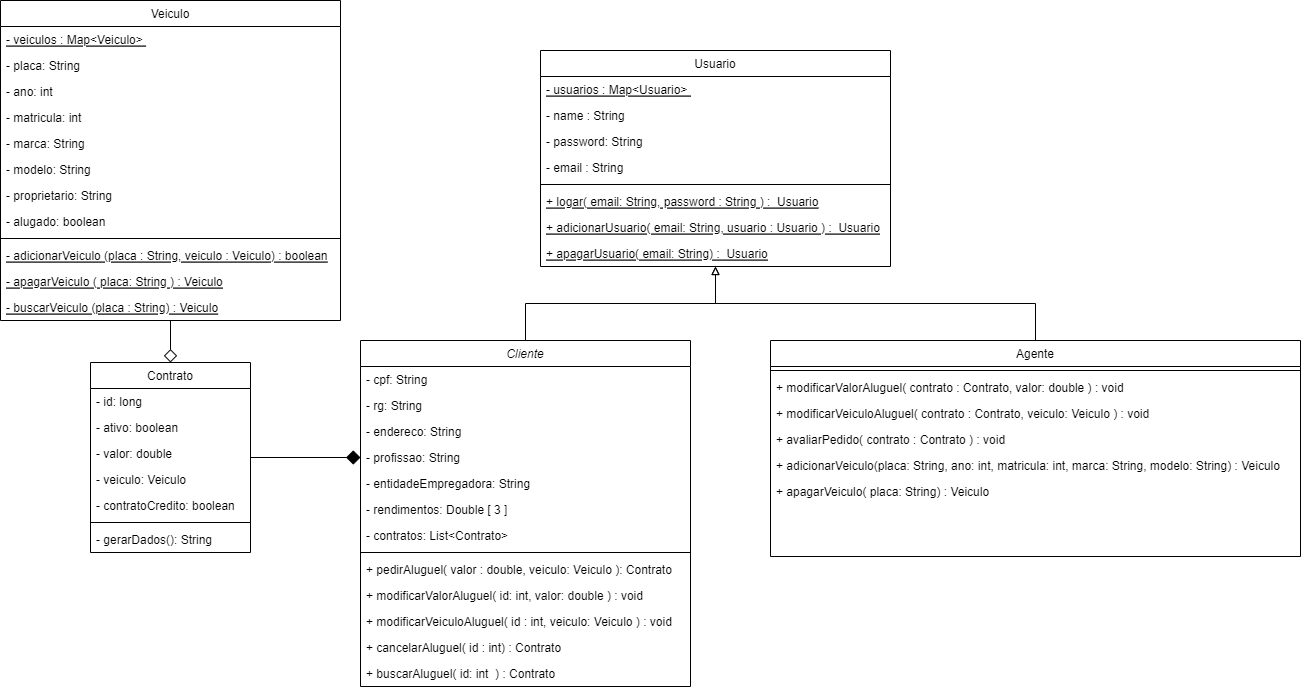

The diagram above was exported from draw.io. Its source (the exported page's mxGraphModel, read from the mxfile embedded in the PNG):
<mxGraphModel dx="1927" dy="1774" grid="1" gridSize="10" guides="1" tooltips="1" connect="1" arrows="1" fold="1" page="1" pageScale="1" pageWidth="827" pageHeight="1169" math="0" shadow="0">
  <root>
    <mxCell id="WIyWlLk6GJQsqaUBKTNV-0" />
    <mxCell id="WIyWlLk6GJQsqaUBKTNV-1" parent="WIyWlLk6GJQsqaUBKTNV-0" />
    <mxCell id="qY9PlibctFyDQhONlFGs-15" style="edgeStyle=orthogonalEdgeStyle;rounded=0;orthogonalLoop=1;jettySize=auto;html=1;entryX=0.5;entryY=1;entryDx=0;entryDy=0;endArrow=block;endFill=0;" parent="WIyWlLk6GJQsqaUBKTNV-1" source="zkfFHV4jXpPFQw0GAbJ--0" target="qY9PlibctFyDQhONlFGs-1" edge="1">
      <mxGeometry relative="1" as="geometry" />
    </mxCell>
    <mxCell id="zkfFHV4jXpPFQw0GAbJ--0" value="Cliente" style="swimlane;fontStyle=2;align=center;verticalAlign=top;childLayout=stackLayout;horizontal=1;startSize=26;horizontalStack=0;resizeParent=1;resizeLast=0;collapsible=1;marginBottom=0;rounded=0;shadow=0;strokeWidth=1;" parent="WIyWlLk6GJQsqaUBKTNV-1" vertex="1">
      <mxGeometry x="130" y="60" width="330" height="346" as="geometry">
        <mxRectangle x="230" y="140" width="160" height="26" as="alternateBounds" />
      </mxGeometry>
    </mxCell>
    <mxCell id="qY9PlibctFyDQhONlFGs-34" value="- cpf: String" style="text;align=left;verticalAlign=top;spacingLeft=4;spacingRight=4;overflow=hidden;rotatable=0;points=[[0,0.5],[1,0.5]];portConstraint=eastwest;rounded=0;shadow=0;html=0;" parent="zkfFHV4jXpPFQw0GAbJ--0" vertex="1">
      <mxGeometry y="26" width="330" height="26" as="geometry" />
    </mxCell>
    <mxCell id="qY9PlibctFyDQhONlFGs-35" value="- rg: String" style="text;align=left;verticalAlign=top;spacingLeft=4;spacingRight=4;overflow=hidden;rotatable=0;points=[[0,0.5],[1,0.5]];portConstraint=eastwest;rounded=0;shadow=0;html=0;" parent="zkfFHV4jXpPFQw0GAbJ--0" vertex="1">
      <mxGeometry y="52" width="330" height="26" as="geometry" />
    </mxCell>
    <mxCell id="qY9PlibctFyDQhONlFGs-36" value="- endereco: String" style="text;align=left;verticalAlign=top;spacingLeft=4;spacingRight=4;overflow=hidden;rotatable=0;points=[[0,0.5],[1,0.5]];portConstraint=eastwest;rounded=0;shadow=0;html=0;" parent="zkfFHV4jXpPFQw0GAbJ--0" vertex="1">
      <mxGeometry y="78" width="330" height="26" as="geometry" />
    </mxCell>
    <mxCell id="qY9PlibctFyDQhONlFGs-37" value="- profissao: String" style="text;align=left;verticalAlign=top;spacingLeft=4;spacingRight=4;overflow=hidden;rotatable=0;points=[[0,0.5],[1,0.5]];portConstraint=eastwest;rounded=0;shadow=0;html=0;" parent="zkfFHV4jXpPFQw0GAbJ--0" vertex="1">
      <mxGeometry y="104" width="330" height="26" as="geometry" />
    </mxCell>
    <mxCell id="wZqzovCi7o9WfZ2AoKmR-3" value="- entidadeEmpregadora: String" style="text;align=left;verticalAlign=top;spacingLeft=4;spacingRight=4;overflow=hidden;rotatable=0;points=[[0,0.5],[1,0.5]];portConstraint=eastwest;rounded=0;shadow=0;html=0;" vertex="1" parent="zkfFHV4jXpPFQw0GAbJ--0">
      <mxGeometry y="130" width="330" height="26" as="geometry" />
    </mxCell>
    <mxCell id="wZqzovCi7o9WfZ2AoKmR-2" value="- rendimentos: Double [ 3 ]" style="text;align=left;verticalAlign=top;spacingLeft=4;spacingRight=4;overflow=hidden;rotatable=0;points=[[0,0.5],[1,0.5]];portConstraint=eastwest;rounded=0;shadow=0;html=0;" vertex="1" parent="zkfFHV4jXpPFQw0GAbJ--0">
      <mxGeometry y="156" width="330" height="26" as="geometry" />
    </mxCell>
    <mxCell id="zkfFHV4jXpPFQw0GAbJ--3" value="- contratos: List&lt;Contrato&gt;" style="text;align=left;verticalAlign=top;spacingLeft=4;spacingRight=4;overflow=hidden;rotatable=0;points=[[0,0.5],[1,0.5]];portConstraint=eastwest;rounded=0;shadow=0;html=0;" parent="zkfFHV4jXpPFQw0GAbJ--0" vertex="1">
      <mxGeometry y="182" width="330" height="26" as="geometry" />
    </mxCell>
    <mxCell id="zkfFHV4jXpPFQw0GAbJ--4" value="" style="line;html=1;strokeWidth=1;align=left;verticalAlign=middle;spacingTop=-1;spacingLeft=3;spacingRight=3;rotatable=0;labelPosition=right;points=[];portConstraint=eastwest;" parent="zkfFHV4jXpPFQw0GAbJ--0" vertex="1">
      <mxGeometry y="208" width="330" height="8" as="geometry" />
    </mxCell>
    <mxCell id="zkfFHV4jXpPFQw0GAbJ--5" value="+ pedirAluguel( valor : double, veiculo: Veiculo ): Contrato" style="text;align=left;verticalAlign=top;spacingLeft=4;spacingRight=4;overflow=hidden;rotatable=0;points=[[0,0.5],[1,0.5]];portConstraint=eastwest;" parent="zkfFHV4jXpPFQw0GAbJ--0" vertex="1">
      <mxGeometry y="216" width="330" height="26" as="geometry" />
    </mxCell>
    <mxCell id="qY9PlibctFyDQhONlFGs-0" value="+ modificarValorAluguel( id: int, valor: double ) : void" style="text;align=left;verticalAlign=top;spacingLeft=4;spacingRight=4;overflow=hidden;rotatable=0;points=[[0,0.5],[1,0.5]];portConstraint=eastwest;" parent="zkfFHV4jXpPFQw0GAbJ--0" vertex="1">
      <mxGeometry y="242" width="330" height="26" as="geometry" />
    </mxCell>
    <mxCell id="qY9PlibctFyDQhONlFGs-49" value="+ modificarVeiculoAluguel( id : int, veiculo: Veiculo ) : void" style="text;align=left;verticalAlign=top;spacingLeft=4;spacingRight=4;overflow=hidden;rotatable=0;points=[[0,0.5],[1,0.5]];portConstraint=eastwest;" parent="zkfFHV4jXpPFQw0GAbJ--0" vertex="1">
      <mxGeometry y="268" width="330" height="26" as="geometry" />
    </mxCell>
    <mxCell id="qY9PlibctFyDQhONlFGs-26" value="+ cancelarAluguel( id : int) : Contrato" style="text;align=left;verticalAlign=top;spacingLeft=4;spacingRight=4;overflow=hidden;rotatable=0;points=[[0,0.5],[1,0.5]];portConstraint=eastwest;" parent="zkfFHV4jXpPFQw0GAbJ--0" vertex="1">
      <mxGeometry y="294" width="330" height="26" as="geometry" />
    </mxCell>
    <mxCell id="FThYEx_hXXP6a89Kdhjo-2" value="+ buscarAluguel( id: int  ) : Contrato" style="text;align=left;verticalAlign=top;spacingLeft=4;spacingRight=4;overflow=hidden;rotatable=0;points=[[0,0.5],[1,0.5]];portConstraint=eastwest;" parent="zkfFHV4jXpPFQw0GAbJ--0" vertex="1">
      <mxGeometry y="320" width="330" height="26" as="geometry" />
    </mxCell>
    <mxCell id="qY9PlibctFyDQhONlFGs-45" style="edgeStyle=orthogonalEdgeStyle;rounded=0;orthogonalLoop=1;jettySize=auto;html=1;entryX=0.5;entryY=0;entryDx=0;entryDy=0;endArrow=diamond;endFill=0;endSize=11;" parent="WIyWlLk6GJQsqaUBKTNV-1" source="zkfFHV4jXpPFQw0GAbJ--6" target="zkfFHV4jXpPFQw0GAbJ--13" edge="1">
      <mxGeometry relative="1" as="geometry" />
    </mxCell>
    <mxCell id="zkfFHV4jXpPFQw0GAbJ--6" value="Veiculo" style="swimlane;fontStyle=0;align=center;verticalAlign=top;childLayout=stackLayout;horizontal=1;startSize=26;horizontalStack=0;resizeParent=1;resizeLast=0;collapsible=1;marginBottom=0;rounded=0;shadow=0;strokeWidth=1;" parent="WIyWlLk6GJQsqaUBKTNV-1" vertex="1">
      <mxGeometry x="-230" y="-280" width="340" height="320" as="geometry">
        <mxRectangle x="130" y="380" width="160" height="26" as="alternateBounds" />
      </mxGeometry>
    </mxCell>
    <mxCell id="qY9PlibctFyDQhONlFGs-46" value="- veiculos : Map&lt;Veiculo&gt; " style="text;align=left;verticalAlign=top;spacingLeft=4;spacingRight=4;overflow=hidden;rotatable=0;points=[[0,0.5],[1,0.5]];portConstraint=eastwest;fontStyle=4" parent="zkfFHV4jXpPFQw0GAbJ--6" vertex="1">
      <mxGeometry y="26" width="340" height="26" as="geometry" />
    </mxCell>
    <mxCell id="zkfFHV4jXpPFQw0GAbJ--7" value="- placa: String" style="text;align=left;verticalAlign=top;spacingLeft=4;spacingRight=4;overflow=hidden;rotatable=0;points=[[0,0.5],[1,0.5]];portConstraint=eastwest;" parent="zkfFHV4jXpPFQw0GAbJ--6" vertex="1">
      <mxGeometry y="52" width="340" height="26" as="geometry" />
    </mxCell>
    <mxCell id="zkfFHV4jXpPFQw0GAbJ--8" value="- ano: int" style="text;align=left;verticalAlign=top;spacingLeft=4;spacingRight=4;overflow=hidden;rotatable=0;points=[[0,0.5],[1,0.5]];portConstraint=eastwest;rounded=0;shadow=0;html=0;" parent="zkfFHV4jXpPFQw0GAbJ--6" vertex="1">
      <mxGeometry y="78" width="340" height="26" as="geometry" />
    </mxCell>
    <mxCell id="qY9PlibctFyDQhONlFGs-39" value="- matricula: int" style="text;align=left;verticalAlign=top;spacingLeft=4;spacingRight=4;overflow=hidden;rotatable=0;points=[[0,0.5],[1,0.5]];portConstraint=eastwest;rounded=0;shadow=0;html=0;" parent="zkfFHV4jXpPFQw0GAbJ--6" vertex="1">
      <mxGeometry y="104" width="340" height="26" as="geometry" />
    </mxCell>
    <mxCell id="qY9PlibctFyDQhONlFGs-41" value="- marca: String" style="text;align=left;verticalAlign=top;spacingLeft=4;spacingRight=4;overflow=hidden;rotatable=0;points=[[0,0.5],[1,0.5]];portConstraint=eastwest;rounded=0;shadow=0;html=0;" parent="zkfFHV4jXpPFQw0GAbJ--6" vertex="1">
      <mxGeometry y="130" width="340" height="26" as="geometry" />
    </mxCell>
    <mxCell id="qY9PlibctFyDQhONlFGs-42" value="- modelo: String" style="text;align=left;verticalAlign=top;spacingLeft=4;spacingRight=4;overflow=hidden;rotatable=0;points=[[0,0.5],[1,0.5]];portConstraint=eastwest;rounded=0;shadow=0;html=0;" parent="zkfFHV4jXpPFQw0GAbJ--6" vertex="1">
      <mxGeometry y="156" width="340" height="26" as="geometry" />
    </mxCell>
    <mxCell id="qY9PlibctFyDQhONlFGs-40" value="- proprietario: String" style="text;align=left;verticalAlign=top;spacingLeft=4;spacingRight=4;overflow=hidden;rotatable=0;points=[[0,0.5],[1,0.5]];portConstraint=eastwest;rounded=0;shadow=0;html=0;" parent="zkfFHV4jXpPFQw0GAbJ--6" vertex="1">
      <mxGeometry y="182" width="340" height="26" as="geometry" />
    </mxCell>
    <mxCell id="qY9PlibctFyDQhONlFGs-53" value="- alugado: boolean" style="text;align=left;verticalAlign=top;spacingLeft=4;spacingRight=4;overflow=hidden;rotatable=0;points=[[0,0.5],[1,0.5]];portConstraint=eastwest;" parent="zkfFHV4jXpPFQw0GAbJ--6" vertex="1">
      <mxGeometry y="208" width="340" height="26" as="geometry" />
    </mxCell>
    <mxCell id="zkfFHV4jXpPFQw0GAbJ--9" value="" style="line;html=1;strokeWidth=1;align=left;verticalAlign=middle;spacingTop=-1;spacingLeft=3;spacingRight=3;rotatable=0;labelPosition=right;points=[];portConstraint=eastwest;" parent="zkfFHV4jXpPFQw0GAbJ--6" vertex="1">
      <mxGeometry y="234" width="340" height="8" as="geometry" />
    </mxCell>
    <mxCell id="qY9PlibctFyDQhONlFGs-47" value="- adicionarVeiculo (placa : String, veiculo : Veiculo) : boolean" style="text;align=left;verticalAlign=top;spacingLeft=4;spacingRight=4;overflow=hidden;rotatable=0;points=[[0,0.5],[1,0.5]];portConstraint=eastwest;rounded=0;shadow=0;html=0;fontStyle=4" parent="zkfFHV4jXpPFQw0GAbJ--6" vertex="1">
      <mxGeometry y="242" width="340" height="26" as="geometry" />
    </mxCell>
    <mxCell id="qY9PlibctFyDQhONlFGs-48" value="- apagarVeiculo ( placa: String ) : Veiculo" style="text;align=left;verticalAlign=top;spacingLeft=4;spacingRight=4;overflow=hidden;rotatable=0;points=[[0,0.5],[1,0.5]];portConstraint=eastwest;rounded=0;shadow=0;html=0;fontStyle=4" parent="zkfFHV4jXpPFQw0GAbJ--6" vertex="1">
      <mxGeometry y="268" width="340" height="26" as="geometry" />
    </mxCell>
    <mxCell id="qY9PlibctFyDQhONlFGs-52" value="- buscarVeiculo (placa : String) : Veiculo" style="text;align=left;verticalAlign=top;spacingLeft=4;spacingRight=4;overflow=hidden;rotatable=0;points=[[0,0.5],[1,0.5]];portConstraint=eastwest;rounded=0;shadow=0;html=0;fontStyle=4" parent="zkfFHV4jXpPFQw0GAbJ--6" vertex="1">
      <mxGeometry y="294" width="340" height="26" as="geometry" />
    </mxCell>
    <mxCell id="qY9PlibctFyDQhONlFGs-44" style="edgeStyle=orthogonalEdgeStyle;rounded=0;orthogonalLoop=1;jettySize=auto;html=1;entryX=0;entryY=0.5;entryDx=0;entryDy=0;endArrow=diamond;endFill=1;endSize=12;" parent="WIyWlLk6GJQsqaUBKTNV-1" source="zkfFHV4jXpPFQw0GAbJ--13" target="qY9PlibctFyDQhONlFGs-37" edge="1">
      <mxGeometry relative="1" as="geometry" />
    </mxCell>
    <mxCell id="zkfFHV4jXpPFQw0GAbJ--13" value="Contrato" style="swimlane;fontStyle=0;align=center;verticalAlign=top;childLayout=stackLayout;horizontal=1;startSize=26;horizontalStack=0;resizeParent=1;resizeLast=0;collapsible=1;marginBottom=0;rounded=0;shadow=0;strokeWidth=1;" parent="WIyWlLk6GJQsqaUBKTNV-1" vertex="1">
      <mxGeometry x="-140" y="82" width="160" height="190" as="geometry">
        <mxRectangle x="340" y="380" width="170" height="26" as="alternateBounds" />
      </mxGeometry>
    </mxCell>
    <mxCell id="qY9PlibctFyDQhONlFGs-31" value="- id: long" style="text;align=left;verticalAlign=top;spacingLeft=4;spacingRight=4;overflow=hidden;rotatable=0;points=[[0,0.5],[1,0.5]];portConstraint=eastwest;" parent="zkfFHV4jXpPFQw0GAbJ--13" vertex="1">
      <mxGeometry y="26" width="160" height="26" as="geometry" />
    </mxCell>
    <mxCell id="zkfFHV4jXpPFQw0GAbJ--14" value="- ativo: boolean" style="text;align=left;verticalAlign=top;spacingLeft=4;spacingRight=4;overflow=hidden;rotatable=0;points=[[0,0.5],[1,0.5]];portConstraint=eastwest;" parent="zkfFHV4jXpPFQw0GAbJ--13" vertex="1">
      <mxGeometry y="52" width="160" height="26" as="geometry" />
    </mxCell>
    <mxCell id="qY9PlibctFyDQhONlFGs-30" value="- valor: double" style="text;align=left;verticalAlign=top;spacingLeft=4;spacingRight=4;overflow=hidden;rotatable=0;points=[[0,0.5],[1,0.5]];portConstraint=eastwest;" parent="zkfFHV4jXpPFQw0GAbJ--13" vertex="1">
      <mxGeometry y="78" width="160" height="26" as="geometry" />
    </mxCell>
    <mxCell id="qY9PlibctFyDQhONlFGs-32" value="- veiculo: Veiculo" style="text;align=left;verticalAlign=top;spacingLeft=4;spacingRight=4;overflow=hidden;rotatable=0;points=[[0,0.5],[1,0.5]];portConstraint=eastwest;" parent="zkfFHV4jXpPFQw0GAbJ--13" vertex="1">
      <mxGeometry y="104" width="160" height="26" as="geometry" />
    </mxCell>
    <mxCell id="qY9PlibctFyDQhONlFGs-43" value="- contratoCredito: boolean" style="text;align=left;verticalAlign=top;spacingLeft=4;spacingRight=4;overflow=hidden;rotatable=0;points=[[0,0.5],[1,0.5]];portConstraint=eastwest;" parent="zkfFHV4jXpPFQw0GAbJ--13" vertex="1">
      <mxGeometry y="130" width="160" height="26" as="geometry" />
    </mxCell>
    <mxCell id="zkfFHV4jXpPFQw0GAbJ--15" value="" style="line;html=1;strokeWidth=1;align=left;verticalAlign=middle;spacingTop=-1;spacingLeft=3;spacingRight=3;rotatable=0;labelPosition=right;points=[];portConstraint=eastwest;" parent="zkfFHV4jXpPFQw0GAbJ--13" vertex="1">
      <mxGeometry y="156" width="160" height="8" as="geometry" />
    </mxCell>
    <mxCell id="qY9PlibctFyDQhONlFGs-33" value="- gerarDados(): String" style="text;align=left;verticalAlign=top;spacingLeft=4;spacingRight=4;overflow=hidden;rotatable=0;points=[[0,0.5],[1,0.5]];portConstraint=eastwest;" parent="zkfFHV4jXpPFQw0GAbJ--13" vertex="1">
      <mxGeometry y="164" width="160" height="26" as="geometry" />
    </mxCell>
    <mxCell id="qY9PlibctFyDQhONlFGs-25" style="edgeStyle=orthogonalEdgeStyle;rounded=0;orthogonalLoop=1;jettySize=auto;html=1;entryX=0.5;entryY=1;entryDx=0;entryDy=0;endArrow=block;endFill=0;" parent="WIyWlLk6GJQsqaUBKTNV-1" source="zkfFHV4jXpPFQw0GAbJ--17" target="qY9PlibctFyDQhONlFGs-1" edge="1">
      <mxGeometry relative="1" as="geometry">
        <mxPoint x="510" y="138" as="targetPoint" />
      </mxGeometry>
    </mxCell>
    <mxCell id="zkfFHV4jXpPFQw0GAbJ--17" value="Agente" style="swimlane;fontStyle=0;align=center;verticalAlign=top;childLayout=stackLayout;horizontal=1;startSize=26;horizontalStack=0;resizeParent=1;resizeLast=0;collapsible=1;marginBottom=0;rounded=0;shadow=0;strokeWidth=1;" parent="WIyWlLk6GJQsqaUBKTNV-1" vertex="1">
      <mxGeometry x="540" y="60" width="530" height="216" as="geometry">
        <mxRectangle x="550" y="140" width="160" height="26" as="alternateBounds" />
      </mxGeometry>
    </mxCell>
    <mxCell id="zkfFHV4jXpPFQw0GAbJ--23" value="" style="line;html=1;strokeWidth=1;align=left;verticalAlign=middle;spacingTop=-1;spacingLeft=3;spacingRight=3;rotatable=0;labelPosition=right;points=[];portConstraint=eastwest;" parent="zkfFHV4jXpPFQw0GAbJ--17" vertex="1">
      <mxGeometry y="26" width="530" height="8" as="geometry" />
    </mxCell>
    <mxCell id="FThYEx_hXXP6a89Kdhjo-0" value="+ modificarValorAluguel( contrato : Contrato, valor: double ) : void" style="text;align=left;verticalAlign=top;spacingLeft=4;spacingRight=4;overflow=hidden;rotatable=0;points=[[0,0.5],[1,0.5]];portConstraint=eastwest;" parent="zkfFHV4jXpPFQw0GAbJ--17" vertex="1">
      <mxGeometry y="34" width="530" height="26" as="geometry" />
    </mxCell>
    <mxCell id="FThYEx_hXXP6a89Kdhjo-1" value="+ modificarVeiculoAluguel( contrato : Contrato, veiculo: Veiculo ) : void" style="text;align=left;verticalAlign=top;spacingLeft=4;spacingRight=4;overflow=hidden;rotatable=0;points=[[0,0.5],[1,0.5]];portConstraint=eastwest;" parent="zkfFHV4jXpPFQw0GAbJ--17" vertex="1">
      <mxGeometry y="60" width="530" height="26" as="geometry" />
    </mxCell>
    <mxCell id="qY9PlibctFyDQhONlFGs-29" value="+ avaliarPedido( contrato : Contrato ) : void" style="text;align=left;verticalAlign=top;spacingLeft=4;spacingRight=4;overflow=hidden;rotatable=0;points=[[0,0.5],[1,0.5]];portConstraint=eastwest;" parent="zkfFHV4jXpPFQw0GAbJ--17" vertex="1">
      <mxGeometry y="86" width="530" height="26" as="geometry" />
    </mxCell>
    <mxCell id="qY9PlibctFyDQhONlFGs-50" value="+ adicionarVeiculo(placa: String, ano: int, matricula: int, marca: String, modelo: String) : Veiculo" style="text;align=left;verticalAlign=top;spacingLeft=4;spacingRight=4;overflow=hidden;rotatable=0;points=[[0,0.5],[1,0.5]];portConstraint=eastwest;" parent="zkfFHV4jXpPFQw0GAbJ--17" vertex="1">
      <mxGeometry y="112" width="530" height="26" as="geometry" />
    </mxCell>
    <mxCell id="qY9PlibctFyDQhONlFGs-51" value="+ apagarVeiculo( placa: String) : Veiculo" style="text;align=left;verticalAlign=top;spacingLeft=4;spacingRight=4;overflow=hidden;rotatable=0;points=[[0,0.5],[1,0.5]];portConstraint=eastwest;" parent="zkfFHV4jXpPFQw0GAbJ--17" vertex="1">
      <mxGeometry y="138" width="530" height="26" as="geometry" />
    </mxCell>
    <mxCell id="qY9PlibctFyDQhONlFGs-1" value="Usuario" style="swimlane;fontStyle=0;align=center;verticalAlign=top;childLayout=stackLayout;horizontal=1;startSize=26;horizontalStack=0;resizeParent=1;resizeLast=0;collapsible=1;marginBottom=0;rounded=0;shadow=0;strokeWidth=1;" parent="WIyWlLk6GJQsqaUBKTNV-1" vertex="1">
      <mxGeometry x="310" y="-230" width="350" height="216" as="geometry">
        <mxRectangle x="550" y="140" width="160" height="26" as="alternateBounds" />
      </mxGeometry>
    </mxCell>
    <mxCell id="qY9PlibctFyDQhONlFGs-13" value="- usuarios : Map&lt;Usuario&gt; " style="text;align=left;verticalAlign=top;spacingLeft=4;spacingRight=4;overflow=hidden;rotatable=0;points=[[0,0.5],[1,0.5]];portConstraint=eastwest;fontStyle=4" parent="qY9PlibctFyDQhONlFGs-1" vertex="1">
      <mxGeometry y="26" width="350" height="26" as="geometry" />
    </mxCell>
    <mxCell id="qY9PlibctFyDQhONlFGs-10" value="- name : String " style="text;align=left;verticalAlign=top;spacingLeft=4;spacingRight=4;overflow=hidden;rotatable=0;points=[[0,0.5],[1,0.5]];portConstraint=eastwest;" parent="qY9PlibctFyDQhONlFGs-1" vertex="1">
      <mxGeometry y="52" width="350" height="26" as="geometry" />
    </mxCell>
    <mxCell id="qY9PlibctFyDQhONlFGs-12" value="- password: String" style="text;align=left;verticalAlign=top;spacingLeft=4;spacingRight=4;overflow=hidden;rotatable=0;points=[[0,0.5],[1,0.5]];portConstraint=eastwest;rounded=0;shadow=0;html=0;" parent="qY9PlibctFyDQhONlFGs-1" vertex="1">
      <mxGeometry y="78" width="350" height="26" as="geometry" />
    </mxCell>
    <mxCell id="qY9PlibctFyDQhONlFGs-11" value="- email : String" style="text;align=left;verticalAlign=top;spacingLeft=4;spacingRight=4;overflow=hidden;rotatable=0;points=[[0,0.5],[1,0.5]];portConstraint=eastwest;rounded=0;shadow=0;html=0;" parent="qY9PlibctFyDQhONlFGs-1" vertex="1">
      <mxGeometry y="104" width="350" height="26" as="geometry" />
    </mxCell>
    <mxCell id="qY9PlibctFyDQhONlFGs-7" value="" style="line;html=1;strokeWidth=1;align=left;verticalAlign=middle;spacingTop=-1;spacingLeft=3;spacingRight=3;rotatable=0;labelPosition=right;points=[];portConstraint=eastwest;" parent="qY9PlibctFyDQhONlFGs-1" vertex="1">
      <mxGeometry y="130" width="350" height="8" as="geometry" />
    </mxCell>
    <mxCell id="qY9PlibctFyDQhONlFGs-14" value="+ logar( email: String, password : String ) :  Usuario" style="text;align=left;verticalAlign=top;spacingLeft=4;spacingRight=4;overflow=hidden;rotatable=0;points=[[0,0.5],[1,0.5]];portConstraint=eastwest;fontStyle=4" parent="qY9PlibctFyDQhONlFGs-1" vertex="1">
      <mxGeometry y="138" width="350" height="26" as="geometry" />
    </mxCell>
    <mxCell id="wZqzovCi7o9WfZ2AoKmR-0" value="+ adicionarUsuario( email: String, usuario : Usuario ) :  Usuario" style="text;align=left;verticalAlign=top;spacingLeft=4;spacingRight=4;overflow=hidden;rotatable=0;points=[[0,0.5],[1,0.5]];portConstraint=eastwest;fontStyle=4" vertex="1" parent="qY9PlibctFyDQhONlFGs-1">
      <mxGeometry y="164" width="350" height="26" as="geometry" />
    </mxCell>
    <mxCell id="wZqzovCi7o9WfZ2AoKmR-1" value="+ apagarUsuario( email: String) :  Usuario" style="text;align=left;verticalAlign=top;spacingLeft=4;spacingRight=4;overflow=hidden;rotatable=0;points=[[0,0.5],[1,0.5]];portConstraint=eastwest;fontStyle=4" vertex="1" parent="qY9PlibctFyDQhONlFGs-1">
      <mxGeometry y="190" width="350" height="26" as="geometry" />
    </mxCell>
  </root>
</mxGraphModel>